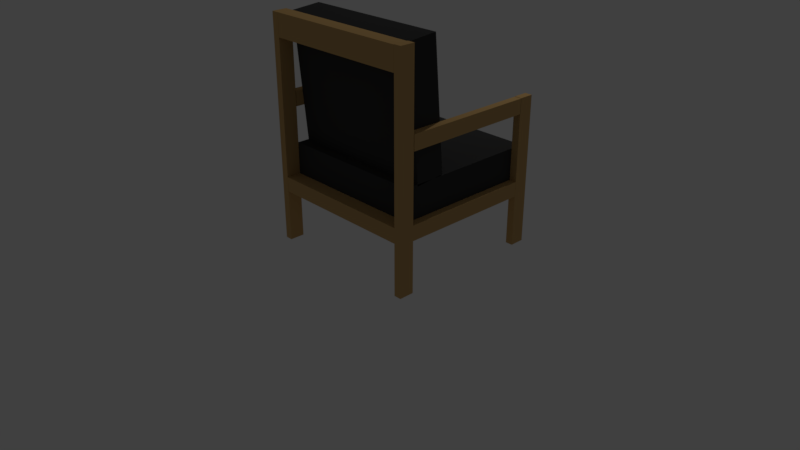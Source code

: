 # Source: chair.blend  (saved by Blender 2.79.0; exported with 4.5.12 LTS)
import bpy
from mathutils import Matrix  # noqa: F401  (used for matrix-valued properties, if any)

bpy.ops.wm.read_factory_settings(use_empty=True)
scene = bpy.context.scene
scene.name = 'Scene'

# ---- collections
col_collection_1 = bpy.data.collections.new('Collection 1'); scene.collection.children.link(col_collection_1)

# ---- materials (node trees are filled in below, after node groups)
mat_deep = bpy.data.materials.new('deep')
mat_deep.alpha_threshold = 0.0
mat_deep.use_transparent_shadow = False
mat_deep.diffuse_color = (0.04971, 0.04971, 0.04971, 1.0)
mat_deep.roughness = 0.5
mat_deep.line_color = (0.0, 0.0, 0.0, 1.0)
mat_wood = bpy.data.materials.new('wood')
mat_wood.alpha_threshold = 0.0
mat_wood.use_transparent_shadow = False
mat_wood.diffuse_color = (0.5906, 0.3712, 0.147, 1.0)
mat_wood.roughness = 0.5

# ---- material node trees

# ---- world
world_world = bpy.data.worlds.new('World'); scene.world = world_world
world_world.color = (0.05088, 0.05088, 0.05088)
world_world.use_sun_shadow = False
world_world.sun_shadow_jitter_overblur = 0.0
world_world.cycles.sampling_method = 'MANUAL'

# ---- cameras
cam_camera = bpy.data.cameras.new('Camera')
cam_camera.clip_end = 100.0
cam_camera.lens = 35.0
cam_camera.sensor_width = 32.0
cam_camera.sensor_height = 18.0
cam_camera.ortho_scale = 7.314
cam_camera.dof.focus_distance = 0.0
cam_camera.dof.aperture_fstop = 128.0

# ---- lights
light_lamp = bpy.data.lights.new('Lamp', 'POINT')
light_lamp.transmission_factor = 0.0
light_lamp.cutoff_distance = 30.0
light_lamp.energy = 100.0
light_lamp.shadow_buffer_clip_start = 1.001
light_lamp.shadow_soft_size = 0.1
light_lamp.shadow_maximum_resolution = 0.006
light_lamp.use_absolute_resolution = True

# ---- meshes
me_cube_009 = bpy.data.meshes.new('Cube.009')
me_cube_009.from_pydata([(1.0, 1.0, -1.0), (1.0, -1.0, -1.0), (-1.0, -1.0, -1.0), (-1.0, 1.0, -1.0), (1.0, 1.0, 1.0), (1.0, -1.0, 1.0), (-1.0, -1.0, 1.0), (-1.0, 1.0, 1.0), (1.0, 1.866, 7.874), (1.0, 1.661, -2.088), (-1.0, 1.661, -2.088), (-1.0, 1.866, 7.874), (1.0, 1.163, 8.135), (1.0, 0.958, -1.827), (-1.0, 0.958, -1.827), (-1.0, 1.163, 8.135), (1.0, -0.6584, -1.215), (1.0, -0.6789, -2.211), (-1.0, -0.6789, -2.211), (-1.0, -0.6584, -1.215), (1.0, -1.01, -1.084), (1.0, -1.031, -2.08), (-1.0, -1.031, -2.08), (-1.0, -1.01, -1.084), (-1.101, 0.4017, -1.567), (-1.101, 0.1673, -1.479), (-1.101, 0.5863, 7.399), (-1.101, 0.3519, 7.486), (-1.001, 0.4017, -1.567), (-1.001, 0.1673, -1.479), (-1.001, 0.5863, 7.399), (-1.001, 0.3519, 7.486), (1.002, 0.4017, -1.567), (1.002, 0.1673, -1.479), (1.002, 0.5863, 7.399), (1.002, 0.3519, 7.486), (1.102, 0.4017, -1.567), (1.102, 0.1673, -1.479), (1.102, 0.5863, 7.399), (1.102, 0.3519, 7.486), (-1.102, 2.486, -3.388), (-1.102, -1.03, -2.081), (-1.102, 2.506, -2.392), (-1.102, -1.01, -1.084), (-1.002, 2.486, -3.388), (-1.002, -1.03, -2.081), (-1.002, 2.506, -2.392), (-1.002, -1.01, -1.084), (1.002, 2.48, -3.386), (1.002, -1.036, -2.078), (1.002, 2.5, -2.39), (1.002, -1.016, -1.082), (1.102, 2.48, -3.386), (1.102, -1.036, -2.078), (1.102, 2.5, -2.39), (1.102, -1.016, -1.082), (-1.101, 2.692, 6.597), (-1.101, 0.3479, 7.469), (-1.101, 2.712, 7.594), (-1.101, 0.3684, 8.465), (-1.001, 2.692, 6.597), (-1.001, 0.3479, 7.469), (-1.001, 2.712, 7.594), (-1.001, 0.3684, 8.465), (1.002, 2.692, 6.597), (1.002, 0.3479, 7.469), (1.002, 2.712, 7.594), (1.002, 0.3684, 8.465), (1.102, 2.692, 6.597), (1.102, 0.3479, 7.469), (1.102, 2.712, 7.594), (1.102, 0.3684, 8.465), (1.1, 1.898, 7.882), (1.1, 1.672, -3.076), (-1.1, 1.672, -3.076), (-1.1, 1.898, 7.882), (1.1, 1.664, 7.969), (1.1, 1.438, -2.989), (-1.1, 1.438, -2.989), (-1.1, 1.664, 7.969)], [], [(0, 1, 2, 3), (4, 7, 6, 5), (0, 4, 5, 1), (1, 5, 6, 2), (2, 6, 7, 3), (4, 0, 3, 7), (8, 9, 10, 11), (12, 15, 14, 13), (8, 12, 13, 9), (9, 13, 14, 10), (10, 14, 15, 11), (12, 8, 11, 15), (16, 17, 18, 19), (20, 23, 22, 21), (16, 20, 21, 17), (17, 21, 22, 18), (18, 22, 23, 19), (20, 16, 19, 23), (24, 25, 27, 26), (26, 27, 31, 30), (30, 31, 29, 28), (28, 29, 25, 24), (26, 30, 28, 24), (31, 27, 25, 29), (32, 33, 35, 34), (34, 35, 39, 38), (38, 39, 37, 36), (36, 37, 33, 32), (34, 38, 36, 32), (39, 35, 33, 37), (40, 41, 43, 42), (42, 43, 47, 46), (46, 47, 45, 44), (44, 45, 41, 40), (42, 46, 44, 40), (47, 43, 41, 45), (48, 49, 51, 50), (50, 51, 55, 54), (54, 55, 53, 52), (52, 53, 49, 48), (50, 54, 52, 48), (55, 51, 49, 53), (56, 57, 59, 58), (58, 59, 63, 62), (62, 63, 61, 60), (60, 61, 57, 56), (58, 62, 60, 56), (63, 59, 57, 61), (64, 65, 67, 66), (66, 67, 71, 70), (70, 71, 69, 68), (68, 69, 65, 64), (66, 70, 68, 64), (71, 67, 65, 69), (72, 73, 74, 75), (76, 79, 78, 77), (72, 76, 77, 73), (73, 77, 78, 74), (74, 78, 79, 75), (76, 72, 75, 79)])
me_cube_009.polygons.foreach_set('material_index', [0, 0, 0, 0, 0, 0, 0, 0, 0, 0, 0, 0, 1, 1, 1, 1, 1, 1, 1, 1, 1, 1, 1, 1, 1, 1, 1, 1, 1, 1, 1, 1, 1, 1, 1, 1, 1, 1, 1, 1, 1, 1, 1, 1, 1, 1, 1, 1, 1, 1, 1, 1, 1, 1, 1, 1, 1, 1, 1, 1])
me_cube_009.materials.append(mat_deep)
me_cube_009.materials.append(mat_wood)
me_cube_009.use_remesh_preserve_volume = False
me_cube_009.use_remesh_preserve_attributes = False
me_cube_009.use_mirror_vertex_groups = False
me_cube_009.update()

# ---- objects
ob_chair_down_003 = bpy.data.objects.new('chair_down.003', me_cube_009)
ob_lamp = bpy.data.objects.new('Lamp', light_lamp)
ob_camera = bpy.data.objects.new('Camera', cam_camera)

# ---- transforms, parenting, visibility, modifiers, constraints
ob_chair_down_003.location = (0.0, 0.003324, 2.17)
ob_chair_down_003.rotation_euler = (-1.484, 0.0, 0.0)
ob_chair_down_003.scale = (1.0, 0.85, 0.2)
ob_chair_down_003.lock_rotations_4d = False
ob_chair_down_003.empty_display_type = 'ARROWS'
ob_chair_down_003.lineart.crease_threshold = 0.0
ob_lamp.location = (-0.02128, 3.498, 5.904)
ob_lamp.rotation_euler = (0.6503, 0.05522, 1.866)
ob_lamp.lock_rotations_4d = False
ob_lamp.empty_display_type = 'ARROWS'
ob_lamp.color = (0.0, 0.0, 0.0, 0.0)
ob_lamp.lineart.crease_threshold = 0.0
ob_camera.location = (7.481, -6.508, 5.344)
ob_camera.rotation_euler = (1.109, 0.0, 0.8149)
ob_camera.lock_rotations_4d = False
ob_camera.empty_display_type = 'ARROWS'
ob_camera.color = (0.0, 0.0, 0.0, 0.0)
ob_camera.display_type = 'WIRE'
ob_camera.lineart.crease_threshold = 0.0

# ---- collection membership
col_collection_1.objects.link(ob_chair_down_003)
col_collection_1.objects.link(ob_lamp)
col_collection_1.objects.link(ob_camera)

# ---- scene / render settings (as saved in the file)
scene.camera = ob_camera
scene.frame_start = 1; scene.frame_end = 250; scene.frame_set(1)
scene.render.engine = 'BLENDER_EEVEE_NEXT'
scene.render.resolution_percentage = 50
scene.render.dither_intensity = 0.0
scene.cycles.use_denoising = False
scene.cycles.samples = 128
scene.cycles.sampling_pattern = 'TABULATED_SOBOL'
scene.cycles.use_adaptive_sampling = False
scene.cycles.use_light_tree = False
scene.cycles.blur_glossy = 0.0
scene.cycles.sample_clamp_indirect = 0.0
scene.view_settings.view_transform = 'Standard'
bpy.context.view_layer.update()

